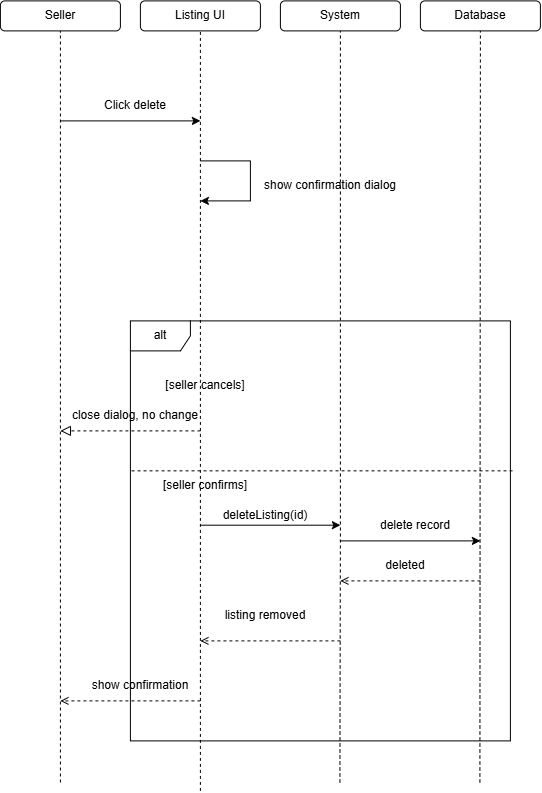

The diagram above was exported from draw.io. Its source (the exported page's mxGraphModel, read from the mxfile embedded in the PNG):
<mxGraphModel dx="1471" dy="803" grid="1" gridSize="10" guides="1" tooltips="1" connect="1" arrows="1" fold="1" page="1" pageScale="1" pageWidth="850" pageHeight="1100" background="light-dark(#ffffff, #121212)" math="0" shadow="0">
  <root>
    <mxCell id="0" />
    <mxCell id="1" parent="0" />
    <mxCell id="6VVbcDZ0yv-ZVkNf0J3a-1" parent="1" style="rounded=1;whiteSpace=wrap;html=1;fillColor=none;" value="Seller" vertex="1">
      <mxGeometry height="30" width="120" x="50" y="50" as="geometry" />
    </mxCell>
    <mxCell id="6VVbcDZ0yv-ZVkNf0J3a-2" parent="1" style="rounded=1;whiteSpace=wrap;html=1;fillColor=none;" value="Listing UI" vertex="1">
      <mxGeometry height="30" width="120" x="190" y="50" as="geometry" />
    </mxCell>
    <mxCell id="6VVbcDZ0yv-ZVkNf0J3a-3" parent="1" style="rounded=1;whiteSpace=wrap;html=1;fillColor=none;" value="System" vertex="1">
      <mxGeometry height="30" width="120" x="330" y="50" as="geometry" />
    </mxCell>
    <mxCell id="6VVbcDZ0yv-ZVkNf0J3a-4" parent="1" style="rounded=1;whiteSpace=wrap;html=1;fillColor=none;" value="Database" vertex="1">
      <mxGeometry height="30" width="120" x="470" y="50" as="geometry" />
    </mxCell>
    <mxCell id="6VVbcDZ0yv-ZVkNf0J3a-6" edge="1" parent="1" style="endArrow=none;dashed=1;html=1;rounded=0;entryX=0.5;entryY=1;entryDx=0;entryDy=0;" target="6VVbcDZ0yv-ZVkNf0J3a-1" value="">
      <mxGeometry height="50" relative="1" width="50" as="geometry">
        <mxPoint x="110" y="831.6000366210938" as="sourcePoint" />
        <mxPoint x="450" y="300" as="targetPoint" />
      </mxGeometry>
    </mxCell>
    <mxCell id="6VVbcDZ0yv-ZVkNf0J3a-7" edge="1" parent="1" style="endArrow=none;dashed=1;html=1;rounded=0;entryX=0.5;entryY=1;entryDx=0;entryDy=0;" target="6VVbcDZ0yv-ZVkNf0J3a-2" value="">
      <mxGeometry height="50" relative="1" width="50" as="geometry">
        <mxPoint x="250" y="840" as="sourcePoint" />
        <mxPoint x="270" y="240" as="targetPoint" />
      </mxGeometry>
    </mxCell>
    <mxCell id="6VVbcDZ0yv-ZVkNf0J3a-8" edge="1" parent="1" style="endArrow=none;dashed=1;html=1;rounded=0;entryX=0.5;entryY=1;entryDx=0;entryDy=0;" target="6VVbcDZ0yv-ZVkNf0J3a-3" value="">
      <mxGeometry height="50" relative="1" width="50" as="geometry">
        <Array as="points">
          <mxPoint x="390" y="590" />
        </Array>
        <mxPoint x="389.5" y="831.6000366210938" as="sourcePoint" />
        <mxPoint x="389.5" y="80" as="targetPoint" />
      </mxGeometry>
    </mxCell>
    <mxCell id="6VVbcDZ0yv-ZVkNf0J3a-9" edge="1" parent="1" style="endArrow=none;dashed=1;html=1;rounded=0;entryX=0.5;entryY=1;entryDx=0;entryDy=0;" target="6VVbcDZ0yv-ZVkNf0J3a-4" value="">
      <mxGeometry height="50" relative="1" width="50" as="geometry">
        <mxPoint x="529.5" y="831.6000366210938" as="sourcePoint" />
        <mxPoint x="530" y="100" as="targetPoint" />
      </mxGeometry>
    </mxCell>
    <mxCell id="6VVbcDZ0yv-ZVkNf0J3a-14" edge="1" parent="1" style="endArrow=classic;html=1;rounded=0;" value="">
      <mxGeometry height="50" relative="1" width="50" as="geometry">
        <mxPoint x="110" y="170" as="sourcePoint" />
        <mxPoint x="250" y="170" as="targetPoint" />
      </mxGeometry>
    </mxCell>
    <mxCell id="6VVbcDZ0yv-ZVkNf0J3a-17" parent="1" style="text;html=1;whiteSpace=wrap;strokeColor=none;fillColor=none;align=center;verticalAlign=middle;rounded=0;" value="Click delete" vertex="1">
      <mxGeometry height="30" width="70" x="150" y="140" as="geometry" />
    </mxCell>
    <mxCell id="6VVbcDZ0yv-ZVkNf0J3a-20" edge="1" parent="1" style="endArrow=classic;html=1;rounded=0;" value="">
      <mxGeometry height="50" relative="1" width="50" as="geometry">
        <Array as="points">
          <mxPoint x="300" y="210" />
          <mxPoint x="300" y="250" />
        </Array>
        <mxPoint x="250" y="210" as="sourcePoint" />
        <mxPoint x="250" y="250" as="targetPoint" />
      </mxGeometry>
    </mxCell>
    <mxCell id="6VVbcDZ0yv-ZVkNf0J3a-21" parent="1" style="text;html=1;whiteSpace=wrap;strokeColor=none;fillColor=none;align=center;verticalAlign=middle;rounded=0;" value="show confirmation dialog" vertex="1">
      <mxGeometry height="30" width="160" x="300" y="220" as="geometry" />
    </mxCell>
    <mxCell id="4crh7GovqqRPylu-ZRMg-1" parent="1" style="shape=umlFrame;whiteSpace=wrap;html=1;pointerEvents=0;recursiveResize=0;container=1;collapsible=0;width=60;fillColor=none;height=30;" value="alt" vertex="1">
      <mxGeometry height="420" width="380" x="180" y="370" as="geometry" />
    </mxCell>
    <mxCell id="4crh7GovqqRPylu-ZRMg-4" parent="4crh7GovqqRPylu-ZRMg-1" style="text;html=1;whiteSpace=wrap;strokeColor=none;fillColor=none;align=center;verticalAlign=middle;rounded=0;" value="close dialog, no change" vertex="1">
      <mxGeometry height="30" width="130" x="-60" y="80" as="geometry" />
    </mxCell>
    <mxCell id="4crh7GovqqRPylu-ZRMg-13" parent="4crh7GovqqRPylu-ZRMg-1" style="text;html=1;whiteSpace=wrap;strokeColor=none;fillColor=none;align=center;verticalAlign=middle;rounded=0;" value="deleted" vertex="1">
      <mxGeometry height="30" width="60" x="245" y="230" as="geometry" />
    </mxCell>
    <mxCell id="4crh7GovqqRPylu-ZRMg-17" parent="4crh7GovqqRPylu-ZRMg-1" style="text;html=1;whiteSpace=wrap;strokeColor=none;fillColor=none;align=center;verticalAlign=middle;rounded=0;" value="listing removed" vertex="1">
      <mxGeometry height="30" width="90" x="90" y="280" as="geometry" />
    </mxCell>
    <mxCell id="4crh7GovqqRPylu-ZRMg-19" parent="4crh7GovqqRPylu-ZRMg-1" style="text;html=1;whiteSpace=wrap;strokeColor=none;fillColor=none;align=center;verticalAlign=middle;rounded=0;" value="show confirmation" vertex="1">
      <mxGeometry height="30" width="100" x="-40" y="350" as="geometry" />
    </mxCell>
    <mxCell id="4crh7GovqqRPylu-ZRMg-12" edge="1" parent="4crh7GovqqRPylu-ZRMg-1" style="html=1;verticalAlign=bottom;labelBackgroundColor=none;endArrow=open;endFill=0;dashed=1;rounded=0;" value="">
      <mxGeometry relative="1" width="160" as="geometry">
        <mxPoint x="350" y="260" as="sourcePoint" />
        <mxPoint x="210" y="260" as="targetPoint" />
      </mxGeometry>
    </mxCell>
    <mxCell id="4crh7GovqqRPylu-ZRMg-10" edge="1" parent="4crh7GovqqRPylu-ZRMg-1" style="endArrow=classic;html=1;rounded=0;" value="">
      <mxGeometry height="50" relative="1" width="50" as="geometry">
        <mxPoint x="210" y="220" as="sourcePoint" />
        <mxPoint x="350" y="220" as="targetPoint" />
      </mxGeometry>
    </mxCell>
    <mxCell id="4crh7GovqqRPylu-ZRMg-11" parent="4crh7GovqqRPylu-ZRMg-1" style="text;html=1;whiteSpace=wrap;strokeColor=none;fillColor=none;align=center;verticalAlign=middle;rounded=0;" value="delete record" vertex="1">
      <mxGeometry height="30" width="80" x="245" y="190" as="geometry" />
    </mxCell>
    <mxCell id="4crh7GovqqRPylu-ZRMg-20" edge="1" parent="4crh7GovqqRPylu-ZRMg-1" style="endArrow=classic;html=1;rounded=0;" value="">
      <mxGeometry height="50" relative="1" width="50" as="geometry">
        <mxPoint x="70" y="204.28999999999996" as="sourcePoint" />
        <mxPoint x="210" y="204.28999999999996" as="targetPoint" />
      </mxGeometry>
    </mxCell>
    <mxCell id="4crh7GovqqRPylu-ZRMg-21" parent="4crh7GovqqRPylu-ZRMg-1" style="text;html=1;whiteSpace=wrap;strokeColor=none;fillColor=none;align=center;verticalAlign=middle;rounded=0;" value="deleteListing(id)" vertex="1">
      <mxGeometry height="30" width="60" x="105" y="180" as="geometry" />
    </mxCell>
    <mxCell id="4crh7GovqqRPylu-ZRMg-9" parent="4crh7GovqqRPylu-ZRMg-1" style="text;html=1;whiteSpace=wrap;strokeColor=none;fillColor=none;align=center;verticalAlign=middle;rounded=0;" value="[seller confirms]" vertex="1">
      <mxGeometry height="30" width="90" x="30" y="150" as="geometry" />
    </mxCell>
    <mxCell id="4crh7GovqqRPylu-ZRMg-5" parent="4crh7GovqqRPylu-ZRMg-1" style="text;html=1;whiteSpace=wrap;strokeColor=none;fillColor=none;align=center;verticalAlign=middle;rounded=0;" value="[seller cancels]" vertex="1">
      <mxGeometry height="30" width="90" x="30" y="50" as="geometry" />
    </mxCell>
    <mxCell id="4crh7GovqqRPylu-ZRMg-2" edge="1" parent="1" style="endArrow=block;startArrow=none;endFill=0;startFill=0;endSize=8;html=1;verticalAlign=bottom;dashed=1;labelBackgroundColor=none;rounded=0;" value="">
      <mxGeometry relative="1" width="160" as="geometry">
        <mxPoint x="250" y="480" as="sourcePoint" />
        <mxPoint x="110" y="480" as="targetPoint" />
      </mxGeometry>
    </mxCell>
    <mxCell id="4crh7GovqqRPylu-ZRMg-8" edge="1" parent="1" source="4crh7GovqqRPylu-ZRMg-1" style="endArrow=none;dashed=1;html=1;rounded=0;exitX=0.003;exitY=0.357;exitDx=0;exitDy=0;exitPerimeter=0;entryX=1.006;entryY=0.357;entryDx=0;entryDy=0;entryPerimeter=0;" target="4crh7GovqqRPylu-ZRMg-1" value="">
      <mxGeometry height="50" relative="1" width="50" as="geometry">
        <mxPoint x="400" y="450" as="sourcePoint" />
        <mxPoint x="450" y="400" as="targetPoint" />
      </mxGeometry>
    </mxCell>
    <mxCell id="4crh7GovqqRPylu-ZRMg-16" edge="1" parent="1" style="html=1;verticalAlign=bottom;labelBackgroundColor=none;endArrow=open;endFill=0;dashed=1;rounded=0;" value="">
      <mxGeometry relative="1" width="160" as="geometry">
        <mxPoint x="390" y="690" as="sourcePoint" />
        <mxPoint x="250" y="690" as="targetPoint" />
      </mxGeometry>
    </mxCell>
    <mxCell id="4crh7GovqqRPylu-ZRMg-18" edge="1" parent="1" style="html=1;verticalAlign=bottom;labelBackgroundColor=none;endArrow=open;endFill=0;dashed=1;rounded=0;" value="">
      <mxGeometry relative="1" width="160" as="geometry">
        <mxPoint x="250" y="750" as="sourcePoint" />
        <mxPoint x="110" y="750" as="targetPoint" />
      </mxGeometry>
    </mxCell>
  </root>
</mxGraphModel>